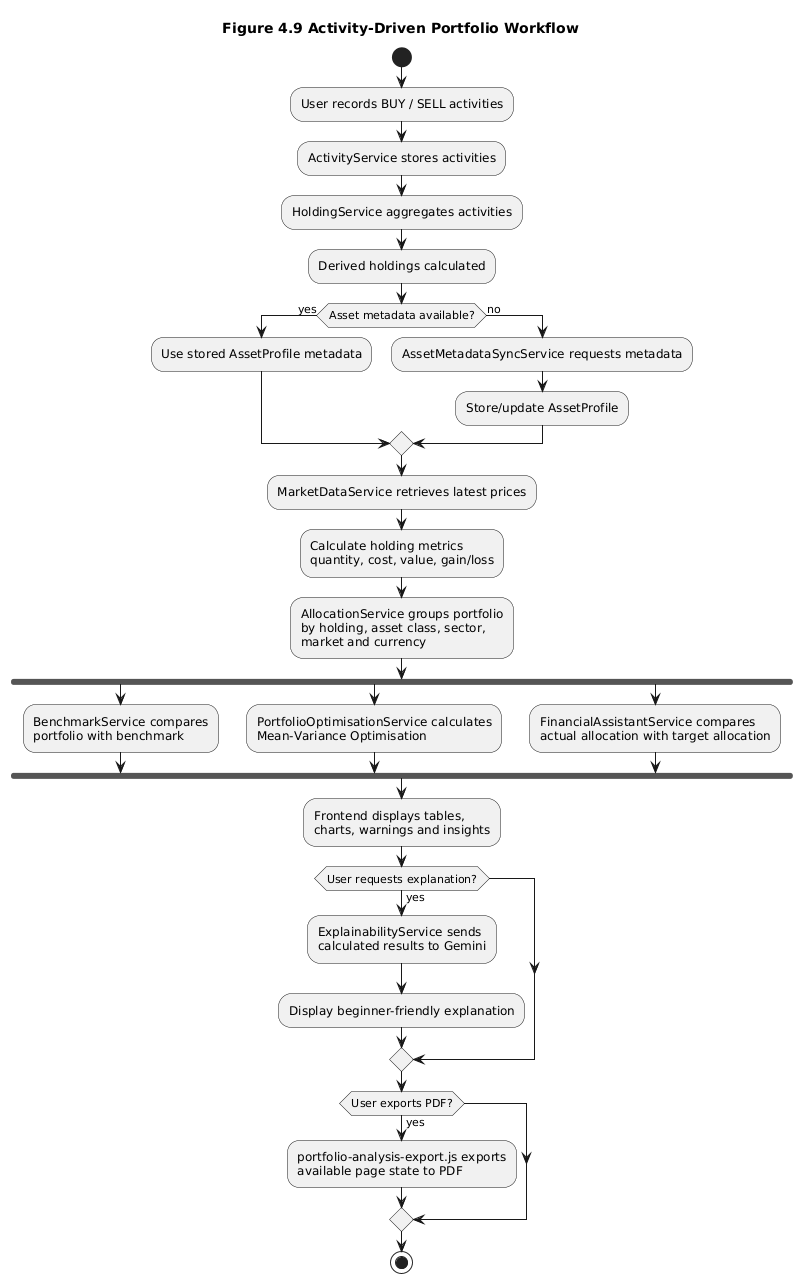

The diagram above was rendered by PlantUML. Its source (embedded in the PNG):
@startuml
title Figure 4.9 Activity-Driven Portfolio Workflow

skinparam shadowing false

start

:User records BUY / SELL activities;

:ActivityService stores activities;

:HoldingService aggregates activities;

:Derived holdings calculated;

if (Asset metadata available?) then (yes)
  :Use stored AssetProfile metadata;
else (no)
  :AssetMetadataSyncService requests metadata;
  :Store/update AssetProfile;
endif

:MarketDataService retrieves latest prices;

:Calculate holding metrics\nquantity, cost, value, gain/loss;

:AllocationService groups portfolio\nby holding, asset class, sector,\nmarket and currency;

fork
  :BenchmarkService compares\nportfolio with benchmark;
fork again
  :PortfolioOptimisationService calculates\nMean-Variance Optimisation;
fork again
  :FinancialAssistantService compares\nactual allocation with target allocation;
end fork

:Frontend displays tables,\ncharts, warnings and insights;

if (User requests explanation?) then (yes)
  :ExplainabilityService sends\ncalculated results to Gemini;
  :Display beginner-friendly explanation;
endif

if (User exports PDF?) then (yes)
  :portfolio-analysis-export.js exports\navailable page state to PDF;
endif

stop
@enduml